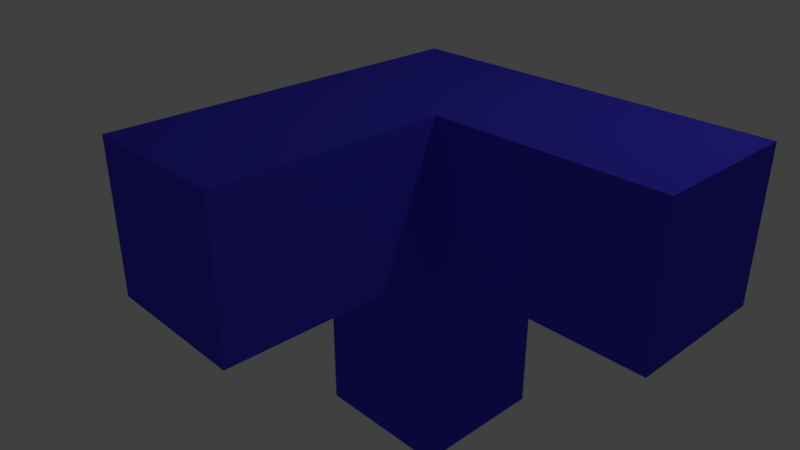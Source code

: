# Source: corner.blend  (saved by Blender 2.79.0; exported with 4.5.12 LTS)
import bpy
from mathutils import Matrix  # noqa: F401  (used for matrix-valued properties, if any)

bpy.ops.wm.read_factory_settings(use_empty=True)
scene = bpy.context.scene
scene.name = 'Scene'

# ---- collections
col_collection_1 = bpy.data.collections.new('Collection 1'); scene.collection.children.link(col_collection_1)

# ---- materials (node trees are filled in below, after node groups)
mat_material = bpy.data.materials.new('Material')
mat_material.alpha_threshold = 0.0
mat_material.use_transparent_shadow = False
mat_material.preview_render_type = 'CUBE'
mat_material.diffuse_color = (0.06347, 0.05181, 0.8, 1.0)
mat_material.specular_color = (0.03864, 0.1624, 1.0)
mat_material.roughness = 0.5
mat_material.line_color = (0.0, 0.0, 0.0, 1.0)

# ---- material node trees

# ---- world
world_world = bpy.data.worlds.new('World'); scene.world = world_world
world_world.color = (0.05088, 0.05088, 0.05088)
world_world.use_sun_shadow = False
world_world.sun_shadow_jitter_overblur = 0.0
world_world.cycles.sampling_method = 'MANUAL'

# ---- cameras
cam_camera = bpy.data.cameras.new('Camera')
cam_camera.clip_end = 100.0
cam_camera.lens = 35.0
cam_camera.sensor_width = 32.0
cam_camera.sensor_height = 18.0
cam_camera.ortho_scale = 7.314
cam_camera.dof.focus_distance = 0.0
cam_camera.dof.aperture_fstop = 128.0

# ---- lights
light_lamp = bpy.data.lights.new('Lamp', 'POINT')
light_lamp.transmission_factor = 0.0
light_lamp.cutoff_distance = 30.0
light_lamp.energy = 100.0
light_lamp.shadow_buffer_clip_start = 1.001
light_lamp.shadow_soft_size = 0.1
light_lamp.shadow_maximum_resolution = 0.006
light_lamp.use_absolute_resolution = True

# ---- meshes
me_cube = bpy.data.meshes.new('Cube')
me_cube.from_pydata([(1.0, 1.0, -1.0), (1.0, -1.0, -1.0), (-1.0, -1.0, -1.0), (-1.0, 1.0, -1.0), (1.0, 1.0, 1.0), (1.0, -1.0, 1.0), (-1.0, -1.0, 1.0), (-1.0, 1.0, 1.0), (4.002, 1.0, -1.0), (4.002, 1.0, 1.0), (4.002, -1.0, 1.0), (4.002, -1.0, -1.0), (1.0, -4.006, -1.0), (1.0, -4.006, 1.0), (-1.0, -4.006, 1.0), (-1.0, -4.006, -1.0), (1.0, 1.0, -4.003), (1.0, -1.0, -4.003), (-1.0, -1.0, -4.003), (-1.0, 1.0, -4.003)], [], [(4, 7, 6, 5), (12, 13, 14, 15), (16, 17, 18, 19), (2, 6, 7, 3), (4, 0, 3, 7), (8, 9, 10, 11), (4, 9, 8, 0), (5, 10, 9, 4), (1, 11, 10, 5), (0, 8, 11, 1), (5, 13, 12, 1), (6, 14, 13, 5), (2, 15, 14, 6), (1, 12, 15, 2), (1, 17, 16, 0), (2, 18, 17, 1), (3, 19, 18, 2), (0, 16, 19, 3)])
me_cube.materials.append(mat_material)
me_cube.use_remesh_preserve_volume = False
me_cube.use_remesh_preserve_attributes = False
me_cube.use_mirror_vertex_groups = False
me_cube.update()

# ---- objects
ob_corner = bpy.data.objects.new('corner', me_cube)
ob_lamp = bpy.data.objects.new('Lamp', light_lamp)
ob_camera = bpy.data.objects.new('Camera', cam_camera)

# ---- transforms, parenting, visibility, modifiers, constraints
ob_corner.location = (0.0, 0.0, 0.0)
ob_corner.lock_rotations_4d = False
ob_corner.empty_display_type = 'ARROWS'
ob_corner.lineart.crease_threshold = 0.0
ob_lamp.location = (4.076, 1.005, 5.904)
ob_lamp.rotation_euler = (0.6503, 0.05522, 1.866)
ob_lamp.lock_rotations_4d = False
ob_lamp.empty_display_type = 'ARROWS'
ob_lamp.color = (0.0, 0.0, 0.0, 0.0)
ob_lamp.lineart.crease_threshold = 0.0
ob_camera.location = (7.52, -7.698, 4.271)
ob_camera.rotation_euler = (1.109, 0.0, 0.8149)
ob_camera.lock_rotations_4d = False
ob_camera.empty_display_type = 'ARROWS'
ob_camera.color = (0.0, 0.0, 0.0, 0.0)
ob_camera.display_type = 'WIRE'
ob_camera.lineart.crease_threshold = 0.0

# ---- collection membership
col_collection_1.objects.link(ob_corner)
col_collection_1.objects.link(ob_lamp)
col_collection_1.objects.link(ob_camera)

# ---- scene / render settings (as saved in the file)
scene.camera = ob_camera
scene.frame_start = 1; scene.frame_end = 250; scene.frame_set(1)
scene.render.engine = 'BLENDER_EEVEE_NEXT'
scene.render.resolution_percentage = 50
scene.render.dither_intensity = 0.0
scene.cycles.use_denoising = False
scene.cycles.samples = 128
scene.cycles.sampling_pattern = 'TABULATED_SOBOL'
scene.cycles.use_adaptive_sampling = False
scene.cycles.use_light_tree = False
scene.cycles.blur_glossy = 0.0
scene.cycles.sample_clamp_indirect = 0.0
scene.view_settings.view_transform = 'Standard'
bpy.context.view_layer.update()
